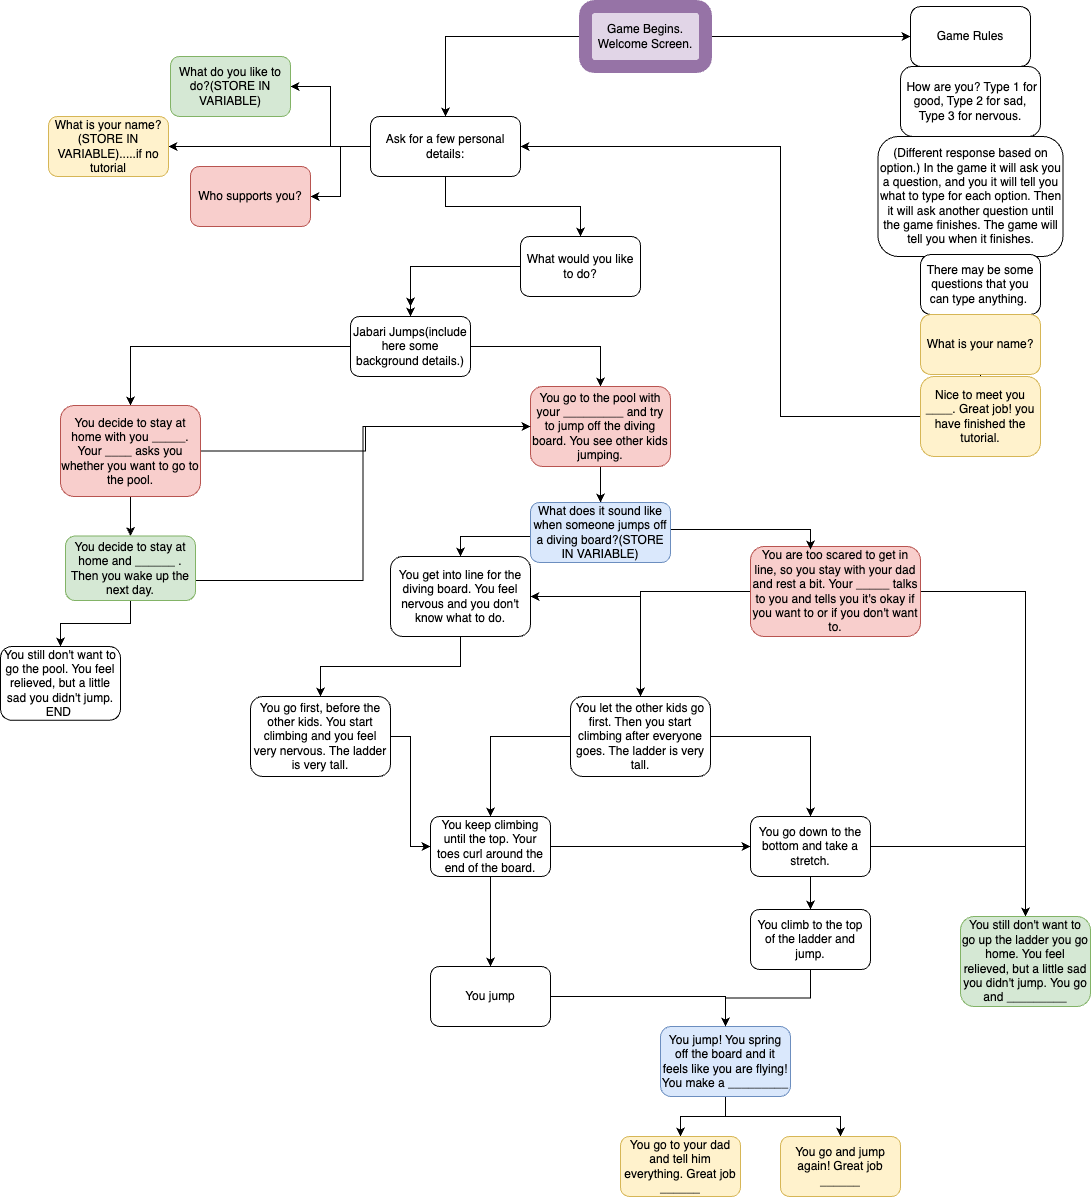

The diagram above was exported from draw.io. Its source (the exported page's mxGraphModel, read from the mxfile embedded in the PNG):
<mxGraphModel dx="1892" dy="1292" grid="1" gridSize="10" guides="1" tooltips="1" connect="1" arrows="1" fold="1" page="1" pageScale="1" pageWidth="700" pageHeight="300" math="0" shadow="0">
  <root>
    <mxCell id="0" />
    <mxCell id="1" parent="0" />
    <mxCell id="V9IUFJrnzFw1euZwY1TZ-7" value="" style="edgeStyle=orthogonalEdgeStyle;rounded=0;orthogonalLoop=1;jettySize=auto;html=1;" parent="1" source="V9IUFJrnzFw1euZwY1TZ-1" target="V9IUFJrnzFw1euZwY1TZ-6" edge="1">
      <mxGeometry relative="1" as="geometry" />
    </mxCell>
    <mxCell id="V9IUFJrnzFw1euZwY1TZ-23" style="edgeStyle=orthogonalEdgeStyle;rounded=0;orthogonalLoop=1;jettySize=auto;html=1;" parent="1" source="V9IUFJrnzFw1euZwY1TZ-1" target="V9IUFJrnzFw1euZwY1TZ-6" edge="1">
      <mxGeometry relative="1" as="geometry" />
    </mxCell>
    <mxCell id="hDPzyJ7ifxtCb9ZTllRT-84" value="" style="edgeStyle=orthogonalEdgeStyle;rounded=0;orthogonalLoop=1;jettySize=auto;html=1;entryX=0;entryY=0.5;entryDx=0;entryDy=0;" edge="1" parent="1" source="V9IUFJrnzFw1euZwY1TZ-1" target="V9IUFJrnzFw1euZwY1TZ-24">
      <mxGeometry relative="1" as="geometry">
        <mxPoint x="935" y="50" as="targetPoint" />
      </mxGeometry>
    </mxCell>
    <mxCell id="V9IUFJrnzFw1euZwY1TZ-1" value="Game Begins. Welcome Screen." style="rounded=1;whiteSpace=wrap;html=1;fillColor=#e1d5e7;strokeColor=#9673a6;strokeWidth=13;" parent="1" vertex="1">
      <mxGeometry x="735" y="20" width="120" height="60" as="geometry" />
    </mxCell>
    <mxCell id="hDPzyJ7ifxtCb9ZTllRT-37" value="" style="edgeStyle=orthogonalEdgeStyle;rounded=0;orthogonalLoop=1;jettySize=auto;html=1;" edge="1" parent="1" source="V9IUFJrnzFw1euZwY1TZ-6" target="hDPzyJ7ifxtCb9ZTllRT-36">
      <mxGeometry relative="1" as="geometry" />
    </mxCell>
    <mxCell id="hDPzyJ7ifxtCb9ZTllRT-39" value="" style="edgeStyle=orthogonalEdgeStyle;rounded=0;orthogonalLoop=1;jettySize=auto;html=1;" edge="1" parent="1" source="V9IUFJrnzFw1euZwY1TZ-6" target="hDPzyJ7ifxtCb9ZTllRT-38">
      <mxGeometry relative="1" as="geometry" />
    </mxCell>
    <mxCell id="hDPzyJ7ifxtCb9ZTllRT-49" value="" style="edgeStyle=orthogonalEdgeStyle;rounded=0;orthogonalLoop=1;jettySize=auto;html=1;" edge="1" parent="1" source="V9IUFJrnzFw1euZwY1TZ-6" target="hDPzyJ7ifxtCb9ZTllRT-48">
      <mxGeometry relative="1" as="geometry" />
    </mxCell>
    <mxCell id="hDPzyJ7ifxtCb9ZTllRT-51" value="" style="edgeStyle=orthogonalEdgeStyle;rounded=0;orthogonalLoop=1;jettySize=auto;html=1;entryX=0.5;entryY=0;entryDx=0;entryDy=0;" edge="1" parent="1" source="V9IUFJrnzFw1euZwY1TZ-6" target="V9IUFJrnzFw1euZwY1TZ-9">
      <mxGeometry relative="1" as="geometry">
        <mxPoint x="875" y="270" as="targetPoint" />
      </mxGeometry>
    </mxCell>
    <mxCell id="V9IUFJrnzFw1euZwY1TZ-6" value="Ask for a few personal details:" style="rounded=1;whiteSpace=wrap;html=1;" parent="1" vertex="1">
      <mxGeometry x="520" y="130" width="150" height="60" as="geometry" />
    </mxCell>
    <mxCell id="V9IUFJrnzFw1euZwY1TZ-19" value="" style="edgeStyle=orthogonalEdgeStyle;rounded=0;orthogonalLoop=1;jettySize=auto;html=1;" parent="1" source="V9IUFJrnzFw1euZwY1TZ-9" edge="1">
      <mxGeometry relative="1" as="geometry">
        <mxPoint x="560" y="320" as="targetPoint" />
      </mxGeometry>
    </mxCell>
    <mxCell id="V9IUFJrnzFw1euZwY1TZ-20" value="" style="edgeStyle=orthogonalEdgeStyle;rounded=0;orthogonalLoop=1;jettySize=auto;html=1;entryX=0.5;entryY=0;entryDx=0;entryDy=0;" parent="1" source="V9IUFJrnzFw1euZwY1TZ-9" target="V9IUFJrnzFw1euZwY1TZ-21" edge="1">
      <mxGeometry relative="1" as="geometry">
        <mxPoint x="560" y="320" as="targetPoint" />
      </mxGeometry>
    </mxCell>
    <mxCell id="V9IUFJrnzFw1euZwY1TZ-9" value="What would you like to do?" style="whiteSpace=wrap;html=1;rounded=1;" parent="1" vertex="1">
      <mxGeometry x="670" y="250" width="120" height="60" as="geometry" />
    </mxCell>
    <mxCell id="V9IUFJrnzFw1euZwY1TZ-33" value="" style="edgeStyle=orthogonalEdgeStyle;rounded=0;orthogonalLoop=1;jettySize=auto;html=1;" parent="1" source="V9IUFJrnzFw1euZwY1TZ-21" target="V9IUFJrnzFw1euZwY1TZ-32" edge="1">
      <mxGeometry relative="1" as="geometry" />
    </mxCell>
    <mxCell id="V9IUFJrnzFw1euZwY1TZ-34" value="" style="edgeStyle=orthogonalEdgeStyle;rounded=0;orthogonalLoop=1;jettySize=auto;html=1;" parent="1" source="V9IUFJrnzFw1euZwY1TZ-21" target="V9IUFJrnzFw1euZwY1TZ-32" edge="1">
      <mxGeometry relative="1" as="geometry" />
    </mxCell>
    <mxCell id="V9IUFJrnzFw1euZwY1TZ-35" value="" style="edgeStyle=orthogonalEdgeStyle;rounded=0;orthogonalLoop=1;jettySize=auto;html=1;" parent="1" source="V9IUFJrnzFw1euZwY1TZ-21" target="V9IUFJrnzFw1euZwY1TZ-32" edge="1">
      <mxGeometry relative="1" as="geometry" />
    </mxCell>
    <mxCell id="V9IUFJrnzFw1euZwY1TZ-37" value="" style="edgeStyle=orthogonalEdgeStyle;rounded=0;orthogonalLoop=1;jettySize=auto;html=1;" parent="1" source="V9IUFJrnzFw1euZwY1TZ-21" target="V9IUFJrnzFw1euZwY1TZ-36" edge="1">
      <mxGeometry relative="1" as="geometry" />
    </mxCell>
    <mxCell id="V9IUFJrnzFw1euZwY1TZ-21" value="Jabari Jumps(include here some background details.)" style="whiteSpace=wrap;html=1;rounded=1;" parent="1" vertex="1">
      <mxGeometry x="500" y="330" width="120" height="60" as="geometry" />
    </mxCell>
    <mxCell id="hDPzyJ7ifxtCb9ZTllRT-71" value="" style="edgeStyle=orthogonalEdgeStyle;rounded=0;orthogonalLoop=1;jettySize=auto;html=1;" edge="1" parent="1" source="V9IUFJrnzFw1euZwY1TZ-24" target="hDPzyJ7ifxtCb9ZTllRT-70">
      <mxGeometry relative="1" as="geometry" />
    </mxCell>
    <mxCell id="V9IUFJrnzFw1euZwY1TZ-24" value="Game Rules" style="whiteSpace=wrap;html=1;rounded=1;arcSize=17;" parent="1" vertex="1">
      <mxGeometry x="1060" y="20" width="120" height="60" as="geometry" />
    </mxCell>
    <mxCell id="hDPzyJ7ifxtCb9ZTllRT-59" value="" style="edgeStyle=orthogonalEdgeStyle;rounded=0;orthogonalLoop=1;jettySize=auto;html=1;entryX=0;entryY=0.5;entryDx=0;entryDy=0;" edge="1" parent="1" source="V9IUFJrnzFw1euZwY1TZ-32" target="V9IUFJrnzFw1euZwY1TZ-36">
      <mxGeometry relative="1" as="geometry">
        <mxPoint x="280" y="605.5" as="targetPoint" />
      </mxGeometry>
    </mxCell>
    <mxCell id="hDPzyJ7ifxtCb9ZTllRT-61" value="" style="edgeStyle=orthogonalEdgeStyle;rounded=0;orthogonalLoop=1;jettySize=auto;html=1;" edge="1" parent="1" source="V9IUFJrnzFw1euZwY1TZ-32" target="hDPzyJ7ifxtCb9ZTllRT-60">
      <mxGeometry relative="1" as="geometry" />
    </mxCell>
    <mxCell id="V9IUFJrnzFw1euZwY1TZ-32" value="You decide to stay at home with you _____. Your ____ asks you whether you want to go to the pool." style="whiteSpace=wrap;html=1;rounded=1;fillColor=#f8cecc;strokeColor=#b85450;" parent="1" vertex="1">
      <mxGeometry x="210" y="419" width="140" height="91" as="geometry" />
    </mxCell>
    <mxCell id="hDPzyJ7ifxtCb9ZTllRT-41" value="" style="edgeStyle=orthogonalEdgeStyle;rounded=0;orthogonalLoop=1;jettySize=auto;html=1;" edge="1" parent="1" source="V9IUFJrnzFw1euZwY1TZ-36" target="hDPzyJ7ifxtCb9ZTllRT-40">
      <mxGeometry relative="1" as="geometry" />
    </mxCell>
    <mxCell id="V9IUFJrnzFw1euZwY1TZ-36" value="You go to the pool with your _________ and try to jump off the diving board. You see other kids jumping." style="whiteSpace=wrap;html=1;rounded=1;fillColor=#f8cecc;strokeColor=#b85450;" parent="1" vertex="1">
      <mxGeometry x="680" y="400" width="140" height="80" as="geometry" />
    </mxCell>
    <mxCell id="hDPzyJ7ifxtCb9ZTllRT-6" value="" style="edgeStyle=orthogonalEdgeStyle;rounded=0;orthogonalLoop=1;jettySize=auto;html=1;" edge="1" parent="1" source="hDPzyJ7ifxtCb9ZTllRT-1" target="hDPzyJ7ifxtCb9ZTllRT-5">
      <mxGeometry relative="1" as="geometry" />
    </mxCell>
    <mxCell id="hDPzyJ7ifxtCb9ZTllRT-8" value="" style="edgeStyle=orthogonalEdgeStyle;rounded=0;orthogonalLoop=1;jettySize=auto;html=1;" edge="1" parent="1" source="hDPzyJ7ifxtCb9ZTllRT-1" target="hDPzyJ7ifxtCb9ZTllRT-7">
      <mxGeometry relative="1" as="geometry" />
    </mxCell>
    <mxCell id="hDPzyJ7ifxtCb9ZTllRT-1" value="You get into line for the diving board. You feel nervous and you don't know what to do." style="whiteSpace=wrap;html=1;rounded=1;" vertex="1" parent="1">
      <mxGeometry x="540" y="570" width="140" height="80" as="geometry" />
    </mxCell>
    <mxCell id="hDPzyJ7ifxtCb9ZTllRT-47" value="" style="edgeStyle=orthogonalEdgeStyle;rounded=0;orthogonalLoop=1;jettySize=auto;html=1;exitX=0;exitY=0.5;exitDx=0;exitDy=0;" edge="1" parent="1" source="hDPzyJ7ifxtCb9ZTllRT-3">
      <mxGeometry relative="1" as="geometry">
        <mxPoint x="900" y="623" as="sourcePoint" />
        <mxPoint x="680" y="610" as="targetPoint" />
      </mxGeometry>
    </mxCell>
    <mxCell id="hDPzyJ7ifxtCb9ZTllRT-55" value="" style="edgeStyle=orthogonalEdgeStyle;rounded=0;orthogonalLoop=1;jettySize=auto;html=1;entryX=0.5;entryY=0;entryDx=0;entryDy=0;" edge="1" parent="1" source="hDPzyJ7ifxtCb9ZTllRT-3" target="hDPzyJ7ifxtCb9ZTllRT-15">
      <mxGeometry relative="1" as="geometry">
        <mxPoint x="985" y="745" as="targetPoint" />
      </mxGeometry>
    </mxCell>
    <mxCell id="hDPzyJ7ifxtCb9ZTllRT-3" value="You are too scared to get in line, so you stay with your dad and rest a bit. Your _____ talks to you and tells you it's okay if you want to or if you don't want to." style="whiteSpace=wrap;html=1;rounded=1;fillColor=#f8cecc;strokeColor=#b85450;" vertex="1" parent="1">
      <mxGeometry x="900" y="560" width="170" height="90" as="geometry" />
    </mxCell>
    <mxCell id="hDPzyJ7ifxtCb9ZTllRT-10" value="" style="edgeStyle=orthogonalEdgeStyle;rounded=0;orthogonalLoop=1;jettySize=auto;html=1;" edge="1" parent="1" source="hDPzyJ7ifxtCb9ZTllRT-5" target="hDPzyJ7ifxtCb9ZTllRT-9">
      <mxGeometry relative="1" as="geometry" />
    </mxCell>
    <mxCell id="hDPzyJ7ifxtCb9ZTllRT-12" value="" style="edgeStyle=orthogonalEdgeStyle;rounded=0;orthogonalLoop=1;jettySize=auto;html=1;" edge="1" parent="1" source="hDPzyJ7ifxtCb9ZTllRT-5" target="hDPzyJ7ifxtCb9ZTllRT-11">
      <mxGeometry relative="1" as="geometry" />
    </mxCell>
    <mxCell id="hDPzyJ7ifxtCb9ZTllRT-5" value="You let the other kids go first. Then you start climbing after everyone goes. The ladder is very tall." style="whiteSpace=wrap;html=1;rounded=1;" vertex="1" parent="1">
      <mxGeometry x="720" y="710" width="140" height="80" as="geometry" />
    </mxCell>
    <mxCell id="hDPzyJ7ifxtCb9ZTllRT-69" value="" style="edgeStyle=orthogonalEdgeStyle;rounded=0;orthogonalLoop=1;jettySize=auto;html=1;entryX=0;entryY=0.5;entryDx=0;entryDy=0;" edge="1" parent="1" source="hDPzyJ7ifxtCb9ZTllRT-7" target="hDPzyJ7ifxtCb9ZTllRT-9">
      <mxGeometry relative="1" as="geometry">
        <mxPoint x="470" y="880" as="targetPoint" />
      </mxGeometry>
    </mxCell>
    <mxCell id="hDPzyJ7ifxtCb9ZTllRT-7" value="You go first, before the other kids. You start climbing and you feel very nervous. The ladder is very tall." style="whiteSpace=wrap;html=1;rounded=1;" vertex="1" parent="1">
      <mxGeometry x="400" y="710" width="140" height="80" as="geometry" />
    </mxCell>
    <mxCell id="hDPzyJ7ifxtCb9ZTllRT-29" value="" style="edgeStyle=orthogonalEdgeStyle;rounded=0;orthogonalLoop=1;jettySize=auto;html=1;" edge="1" parent="1" source="hDPzyJ7ifxtCb9ZTllRT-9" target="hDPzyJ7ifxtCb9ZTllRT-28">
      <mxGeometry relative="1" as="geometry" />
    </mxCell>
    <mxCell id="hDPzyJ7ifxtCb9ZTllRT-35" value="" style="edgeStyle=orthogonalEdgeStyle;rounded=0;orthogonalLoop=1;jettySize=auto;html=1;entryX=0;entryY=0.5;entryDx=0;entryDy=0;" edge="1" parent="1" source="hDPzyJ7ifxtCb9ZTllRT-9" target="hDPzyJ7ifxtCb9ZTllRT-11">
      <mxGeometry relative="1" as="geometry">
        <mxPoint x="730" y="860" as="targetPoint" />
      </mxGeometry>
    </mxCell>
    <mxCell id="hDPzyJ7ifxtCb9ZTllRT-9" value="You keep climbing until the top. Your toes curl around the end of the board." style="whiteSpace=wrap;html=1;rounded=1;" vertex="1" parent="1">
      <mxGeometry x="580" y="830" width="120" height="60" as="geometry" />
    </mxCell>
    <mxCell id="hDPzyJ7ifxtCb9ZTllRT-16" value="" style="edgeStyle=orthogonalEdgeStyle;rounded=0;orthogonalLoop=1;jettySize=auto;html=1;" edge="1" parent="1" source="hDPzyJ7ifxtCb9ZTllRT-11" target="hDPzyJ7ifxtCb9ZTllRT-15">
      <mxGeometry relative="1" as="geometry" />
    </mxCell>
    <mxCell id="hDPzyJ7ifxtCb9ZTllRT-18" value="" style="edgeStyle=orthogonalEdgeStyle;rounded=0;orthogonalLoop=1;jettySize=auto;html=1;" edge="1" parent="1" source="hDPzyJ7ifxtCb9ZTllRT-11" target="hDPzyJ7ifxtCb9ZTllRT-17">
      <mxGeometry relative="1" as="geometry" />
    </mxCell>
    <mxCell id="hDPzyJ7ifxtCb9ZTllRT-11" value="You go down to the bottom and take a stretch." style="whiteSpace=wrap;html=1;rounded=1;" vertex="1" parent="1">
      <mxGeometry x="900" y="830" width="120" height="60" as="geometry" />
    </mxCell>
    <mxCell id="hDPzyJ7ifxtCb9ZTllRT-15" value="You still don't want to go up the ladder you go home. You feel relieved, but a little sad you didn't jump. You go and _________" style="whiteSpace=wrap;html=1;rounded=1;fillColor=#d5e8d4;strokeColor=#82b366;" vertex="1" parent="1">
      <mxGeometry x="1110" y="930" width="130" height="90" as="geometry" />
    </mxCell>
    <mxCell id="hDPzyJ7ifxtCb9ZTllRT-21" value="" style="edgeStyle=orthogonalEdgeStyle;rounded=0;orthogonalLoop=1;jettySize=auto;html=1;" edge="1" parent="1" source="hDPzyJ7ifxtCb9ZTllRT-17" target="hDPzyJ7ifxtCb9ZTllRT-20">
      <mxGeometry relative="1" as="geometry" />
    </mxCell>
    <mxCell id="hDPzyJ7ifxtCb9ZTllRT-17" value="You climb to the top of the ladder and jump." style="whiteSpace=wrap;html=1;rounded=1;" vertex="1" parent="1">
      <mxGeometry x="900" y="923" width="120" height="60" as="geometry" />
    </mxCell>
    <mxCell id="hDPzyJ7ifxtCb9ZTllRT-23" value="" style="edgeStyle=orthogonalEdgeStyle;rounded=0;orthogonalLoop=1;jettySize=auto;html=1;" edge="1" parent="1" source="hDPzyJ7ifxtCb9ZTllRT-20" target="hDPzyJ7ifxtCb9ZTllRT-22">
      <mxGeometry relative="1" as="geometry" />
    </mxCell>
    <mxCell id="hDPzyJ7ifxtCb9ZTllRT-25" value="" style="edgeStyle=orthogonalEdgeStyle;rounded=0;orthogonalLoop=1;jettySize=auto;html=1;" edge="1" parent="1" source="hDPzyJ7ifxtCb9ZTllRT-20" target="hDPzyJ7ifxtCb9ZTllRT-24">
      <mxGeometry relative="1" as="geometry" />
    </mxCell>
    <mxCell id="hDPzyJ7ifxtCb9ZTllRT-20" value="You jump! You spring off the board and it feels like you are flying! You make a _________" style="whiteSpace=wrap;html=1;rounded=1;fillColor=#dae8fc;strokeColor=#6c8ebf;" vertex="1" parent="1">
      <mxGeometry x="810" y="1040" width="130" height="70" as="geometry" />
    </mxCell>
    <mxCell id="hDPzyJ7ifxtCb9ZTllRT-22" value="You go and jump again! Great job ______" style="whiteSpace=wrap;html=1;rounded=1;fillColor=#fff2cc;strokeColor=#d6b656;" vertex="1" parent="1">
      <mxGeometry x="930" y="1150" width="120" height="60" as="geometry" />
    </mxCell>
    <mxCell id="hDPzyJ7ifxtCb9ZTllRT-24" value="You go to your dad and tell him everything. Great job ______" style="whiteSpace=wrap;html=1;rounded=1;fillColor=#fff2cc;strokeColor=#d6b656;" vertex="1" parent="1">
      <mxGeometry x="770" y="1150" width="120" height="60" as="geometry" />
    </mxCell>
    <mxCell id="hDPzyJ7ifxtCb9ZTllRT-31" value="" style="edgeStyle=orthogonalEdgeStyle;rounded=0;orthogonalLoop=1;jettySize=auto;html=1;entryX=0.5;entryY=0;entryDx=0;entryDy=0;" edge="1" parent="1" source="hDPzyJ7ifxtCb9ZTllRT-28" target="hDPzyJ7ifxtCb9ZTllRT-20">
      <mxGeometry relative="1" as="geometry">
        <mxPoint x="550" y="1100" as="targetPoint" />
      </mxGeometry>
    </mxCell>
    <mxCell id="hDPzyJ7ifxtCb9ZTllRT-28" value="You jump" style="whiteSpace=wrap;html=1;rounded=1;" vertex="1" parent="1">
      <mxGeometry x="580" y="980" width="120" height="60" as="geometry" />
    </mxCell>
    <mxCell id="hDPzyJ7ifxtCb9ZTllRT-36" value="What is your name?(STORE IN VARIABLE).....if no tutorial" style="whiteSpace=wrap;html=1;rounded=1;fillColor=#fff2cc;strokeColor=#d6b656;" vertex="1" parent="1">
      <mxGeometry x="198" y="130" width="120" height="60" as="geometry" />
    </mxCell>
    <mxCell id="hDPzyJ7ifxtCb9ZTllRT-38" value="What do you like to do?(STORE IN VARIABLE)" style="whiteSpace=wrap;html=1;rounded=1;fillColor=#d5e8d4;strokeColor=#82b366;" vertex="1" parent="1">
      <mxGeometry x="320" y="70" width="120" height="60" as="geometry" />
    </mxCell>
    <mxCell id="hDPzyJ7ifxtCb9ZTllRT-43" value="" style="edgeStyle=orthogonalEdgeStyle;rounded=0;orthogonalLoop=1;jettySize=auto;html=1;entryX=0.5;entryY=0;entryDx=0;entryDy=0;" edge="1" parent="1" source="hDPzyJ7ifxtCb9ZTllRT-40" target="hDPzyJ7ifxtCb9ZTllRT-1">
      <mxGeometry relative="1" as="geometry">
        <mxPoint x="750" y="590" as="targetPoint" />
        <Array as="points">
          <mxPoint x="610" y="550" />
        </Array>
      </mxGeometry>
    </mxCell>
    <mxCell id="hDPzyJ7ifxtCb9ZTllRT-45" value="" style="edgeStyle=orthogonalEdgeStyle;rounded=0;orthogonalLoop=1;jettySize=auto;html=1;entryX=0.5;entryY=0;entryDx=0;entryDy=0;" edge="1" parent="1">
      <mxGeometry relative="1" as="geometry">
        <mxPoint x="750.0666666666666" y="483" as="sourcePoint" />
        <mxPoint x="960" y="563" as="targetPoint" />
        <Array as="points">
          <mxPoint x="750" y="543" />
        </Array>
      </mxGeometry>
    </mxCell>
    <mxCell id="hDPzyJ7ifxtCb9ZTllRT-40" value="What does it sound like when someone jumps off a diving board?(STORE IN VARIABLE)" style="whiteSpace=wrap;html=1;rounded=1;fillColor=#dae8fc;strokeColor=#6c8ebf;" vertex="1" parent="1">
      <mxGeometry x="680" y="516" width="140" height="60" as="geometry" />
    </mxCell>
    <mxCell id="hDPzyJ7ifxtCb9ZTllRT-48" value="Who supports you?" style="whiteSpace=wrap;html=1;rounded=1;fillColor=#f8cecc;strokeColor=#b85450;" vertex="1" parent="1">
      <mxGeometry x="340" y="180" width="120" height="60" as="geometry" />
    </mxCell>
    <mxCell id="hDPzyJ7ifxtCb9ZTllRT-65" value="" style="edgeStyle=orthogonalEdgeStyle;rounded=0;orthogonalLoop=1;jettySize=auto;html=1;entryX=0;entryY=0.5;entryDx=0;entryDy=0;" edge="1" parent="1" source="hDPzyJ7ifxtCb9ZTllRT-60" target="V9IUFJrnzFw1euZwY1TZ-36">
      <mxGeometry relative="1" as="geometry">
        <mxPoint x="435" y="637.8" as="targetPoint" />
      </mxGeometry>
    </mxCell>
    <mxCell id="hDPzyJ7ifxtCb9ZTllRT-67" value="" style="edgeStyle=orthogonalEdgeStyle;rounded=0;orthogonalLoop=1;jettySize=auto;html=1;" edge="1" parent="1" source="hDPzyJ7ifxtCb9ZTllRT-60" target="hDPzyJ7ifxtCb9ZTllRT-66">
      <mxGeometry relative="1" as="geometry" />
    </mxCell>
    <mxCell id="hDPzyJ7ifxtCb9ZTllRT-60" value="You decide to stay at home and ______ . Then you wake up the next day." style="whiteSpace=wrap;html=1;fillColor=#d5e8d4;strokeColor=#82b366;rounded=1;" vertex="1" parent="1">
      <mxGeometry x="215" y="549.5" width="130" height="64.5" as="geometry" />
    </mxCell>
    <mxCell id="hDPzyJ7ifxtCb9ZTllRT-66" value="You still don't want to go the pool. You feel relieved, but a little sad you didn't jump. END&amp;nbsp;" style="whiteSpace=wrap;html=1;rounded=1;" vertex="1" parent="1">
      <mxGeometry x="150" y="660" width="120" height="73.75" as="geometry" />
    </mxCell>
    <mxCell id="hDPzyJ7ifxtCb9ZTllRT-79" value="" style="edgeStyle=orthogonalEdgeStyle;rounded=0;orthogonalLoop=1;jettySize=auto;html=1;" edge="1" parent="1" source="hDPzyJ7ifxtCb9ZTllRT-70" target="hDPzyJ7ifxtCb9ZTllRT-78">
      <mxGeometry relative="1" as="geometry" />
    </mxCell>
    <mxCell id="hDPzyJ7ifxtCb9ZTllRT-70" value="&amp;nbsp;How are you? Type 1 for good, Type 2 for sad, Type 3 for nervous." style="whiteSpace=wrap;html=1;rounded=1;arcSize=17;" vertex="1" parent="1">
      <mxGeometry x="1050" y="80" width="140" height="70" as="geometry" />
    </mxCell>
    <mxCell id="hDPzyJ7ifxtCb9ZTllRT-82" value="" style="edgeStyle=orthogonalEdgeStyle;rounded=0;orthogonalLoop=1;jettySize=auto;html=1;" edge="1" parent="1" source="hDPzyJ7ifxtCb9ZTllRT-78" target="hDPzyJ7ifxtCb9ZTllRT-81">
      <mxGeometry relative="1" as="geometry" />
    </mxCell>
    <mxCell id="hDPzyJ7ifxtCb9ZTllRT-78" value="(Different response based on option.) In the game it will ask you a question, and you it will tell you what to type for each option. Then it will ask another question until the game finishes. The game will tell you when it finishes." style="whiteSpace=wrap;html=1;rounded=1;arcSize=17;" vertex="1" parent="1">
      <mxGeometry x="1027.5" y="150" width="185" height="120" as="geometry" />
    </mxCell>
    <mxCell id="hDPzyJ7ifxtCb9ZTllRT-86" value="" style="edgeStyle=orthogonalEdgeStyle;rounded=0;orthogonalLoop=1;jettySize=auto;html=1;" edge="1" parent="1" source="hDPzyJ7ifxtCb9ZTllRT-81" target="hDPzyJ7ifxtCb9ZTllRT-85">
      <mxGeometry relative="1" as="geometry" />
    </mxCell>
    <mxCell id="hDPzyJ7ifxtCb9ZTllRT-81" value="There may be some questions that you can type anything.&amp;nbsp;" style="whiteSpace=wrap;html=1;rounded=1;arcSize=17;" vertex="1" parent="1">
      <mxGeometry x="1070" y="268" width="120" height="60" as="geometry" />
    </mxCell>
    <mxCell id="hDPzyJ7ifxtCb9ZTllRT-89" value="" style="edgeStyle=orthogonalEdgeStyle;rounded=0;orthogonalLoop=1;jettySize=auto;html=1;" edge="1" parent="1" source="hDPzyJ7ifxtCb9ZTllRT-85" target="hDPzyJ7ifxtCb9ZTllRT-88">
      <mxGeometry relative="1" as="geometry" />
    </mxCell>
    <mxCell id="hDPzyJ7ifxtCb9ZTllRT-85" value="What is your name?" style="whiteSpace=wrap;html=1;rounded=1;arcSize=17;fillColor=#fff2cc;strokeColor=#d6b656;" vertex="1" parent="1">
      <mxGeometry x="1070" y="328" width="120" height="60" as="geometry" />
    </mxCell>
    <mxCell id="hDPzyJ7ifxtCb9ZTllRT-91" value="" style="edgeStyle=orthogonalEdgeStyle;rounded=0;orthogonalLoop=1;jettySize=auto;html=1;entryX=1;entryY=0.5;entryDx=0;entryDy=0;" edge="1" parent="1" source="hDPzyJ7ifxtCb9ZTllRT-88" target="V9IUFJrnzFw1euZwY1TZ-6">
      <mxGeometry relative="1" as="geometry">
        <mxPoint x="1130" y="560" as="targetPoint" />
        <Array as="points">
          <mxPoint x="930" y="430" />
          <mxPoint x="930" y="160" />
        </Array>
      </mxGeometry>
    </mxCell>
    <mxCell id="hDPzyJ7ifxtCb9ZTllRT-88" value="Nice to meet you ____. Great job! you have finished the tutorial." style="whiteSpace=wrap;html=1;fillColor=#fff2cc;strokeColor=#d6b656;rounded=1;arcSize=17;" vertex="1" parent="1">
      <mxGeometry x="1070" y="390" width="120" height="80" as="geometry" />
    </mxCell>
  </root>
</mxGraphModel>